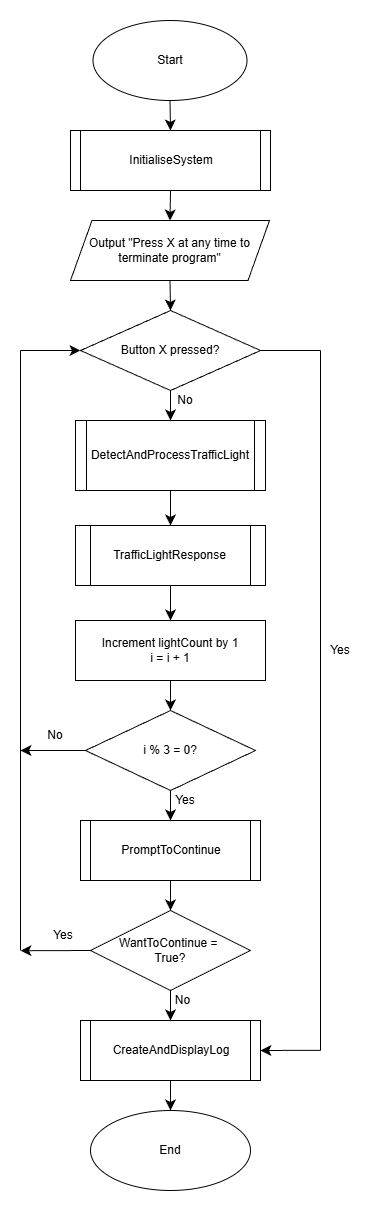

The diagram above was exported from draw.io. Its source (the exported page's mxGraphModel, read from the mxfile embedded in the PNG):
<mxGraphModel dx="1033" dy="1116" grid="1" gridSize="10" guides="1" tooltips="1" connect="1" arrows="1" fold="1" page="1" pageScale="1" pageWidth="827" pageHeight="1169" math="0" shadow="0">
  <root>
    <mxCell id="0" />
    <mxCell id="1" parent="0" />
    <mxCell id="EL7Fu4Cbgw6pvgJnO1Yp-6" edge="1" parent="1" source="EL7Fu4Cbgw6pvgJnO1Yp-1" style="edgeStyle=none;curved=1;rounded=0;orthogonalLoop=1;jettySize=auto;html=1;exitX=0.5;exitY=1;exitDx=0;exitDy=0;entryX=0.5;entryY=0;entryDx=0;entryDy=0;fontSize=12;startSize=8;endSize=8;" target="EL7Fu4Cbgw6pvgJnO1Yp-5">
      <mxGeometry relative="1" as="geometry" />
    </mxCell>
    <mxCell id="EL7Fu4Cbgw6pvgJnO1Yp-1" parent="1" style="ellipse;whiteSpace=wrap;html=1;" value="Start" vertex="1">
      <mxGeometry height="80" width="154" x="332.5" y="20" as="geometry" />
    </mxCell>
    <mxCell id="EL7Fu4Cbgw6pvgJnO1Yp-9" edge="1" parent="1" source="EL7Fu4Cbgw6pvgJnO1Yp-5" style="edgeStyle=none;curved=1;rounded=0;orthogonalLoop=1;jettySize=auto;html=1;exitX=0.5;exitY=1;exitDx=0;exitDy=0;entryX=0.5;entryY=0;entryDx=0;entryDy=0;fontSize=12;startSize=8;endSize=8;" target="EL7Fu4Cbgw6pvgJnO1Yp-8">
      <mxGeometry relative="1" as="geometry" />
    </mxCell>
    <mxCell id="EL7Fu4Cbgw6pvgJnO1Yp-5" parent="1" style="shape=process;whiteSpace=wrap;html=1;backgroundOutline=1;size=0.05;" value="InitialiseSystem" vertex="1">
      <mxGeometry height="60" width="200" x="310" y="130" as="geometry" />
    </mxCell>
    <mxCell id="EL7Fu4Cbgw6pvgJnO1Yp-12" edge="1" parent="1" source="EL7Fu4Cbgw6pvgJnO1Yp-8" style="edgeStyle=none;curved=1;rounded=0;orthogonalLoop=1;jettySize=auto;html=1;exitX=0.5;exitY=1;exitDx=0;exitDy=0;entryX=0.5;entryY=0;entryDx=0;entryDy=0;fontSize=12;startSize=8;endSize=8;" target="EL7Fu4Cbgw6pvgJnO1Yp-10">
      <mxGeometry relative="1" as="geometry" />
    </mxCell>
    <mxCell id="EL7Fu4Cbgw6pvgJnO1Yp-8" parent="1" style="shape=parallelogram;perimeter=parallelogramPerimeter;whiteSpace=wrap;html=1;fixedSize=1;size=21.5;" value="Output &quot;Press X at any time to terminate program&quot;" vertex="1">
      <mxGeometry height="60" width="199" x="310" y="220" as="geometry" />
    </mxCell>
    <mxCell id="EL7Fu4Cbgw6pvgJnO1Yp-14" edge="1" parent="1" source="EL7Fu4Cbgw6pvgJnO1Yp-10" style="edgeStyle=none;curved=1;rounded=0;orthogonalLoop=1;jettySize=auto;html=1;exitX=0.5;exitY=1;exitDx=0;exitDy=0;entryX=0.5;entryY=0;entryDx=0;entryDy=0;fontSize=12;startSize=8;endSize=8;" target="EL7Fu4Cbgw6pvgJnO1Yp-13">
      <mxGeometry relative="1" as="geometry" />
    </mxCell>
    <mxCell id="EL7Fu4Cbgw6pvgJnO1Yp-10" parent="1" style="rhombus;whiteSpace=wrap;html=1;" value="Button X pressed?" vertex="1">
      <mxGeometry height="80" width="180" x="320" y="310" as="geometry" />
    </mxCell>
    <mxCell id="EL7Fu4Cbgw6pvgJnO1Yp-18" edge="1" parent="1" source="EL7Fu4Cbgw6pvgJnO1Yp-13" style="edgeStyle=none;curved=1;rounded=0;orthogonalLoop=1;jettySize=auto;html=1;fontSize=12;startSize=8;endSize=8;" target="EL7Fu4Cbgw6pvgJnO1Yp-17" value="">
      <mxGeometry relative="1" as="geometry" />
    </mxCell>
    <mxCell id="EL7Fu4Cbgw6pvgJnO1Yp-13" parent="1" style="shape=process;whiteSpace=wrap;html=1;backgroundOutline=1;size=0.058823529411764705;" value="DetectAndProcessTrafficLight" vertex="1">
      <mxGeometry height="70" width="190" x="315" y="420" as="geometry" />
    </mxCell>
    <mxCell id="EL7Fu4Cbgw6pvgJnO1Yp-15" parent="1" style="text;html=1;whiteSpace=wrap;strokeColor=none;fillColor=none;align=center;verticalAlign=middle;rounded=0;" value="No" vertex="1">
      <mxGeometry height="20" width="50" x="400" y="390" as="geometry" />
    </mxCell>
    <mxCell id="EL7Fu4Cbgw6pvgJnO1Yp-21" edge="1" parent="1" source="EL7Fu4Cbgw6pvgJnO1Yp-17" style="edgeStyle=none;curved=1;rounded=0;orthogonalLoop=1;jettySize=auto;html=1;exitX=0.5;exitY=1;exitDx=0;exitDy=0;entryX=0.5;entryY=0;entryDx=0;entryDy=0;fontSize=12;startSize=8;endSize=8;" target="EL7Fu4Cbgw6pvgJnO1Yp-20">
      <mxGeometry relative="1" as="geometry" />
    </mxCell>
    <mxCell id="EL7Fu4Cbgw6pvgJnO1Yp-17" parent="1" style="shape=process;whiteSpace=wrap;html=1;backgroundOutline=1;size=0.07894736842105263;" value="TrafficLightResponse" vertex="1">
      <mxGeometry height="60" width="190" x="315" y="525" as="geometry" />
    </mxCell>
    <mxCell id="EL7Fu4Cbgw6pvgJnO1Yp-28" edge="1" parent="1" source="EL7Fu4Cbgw6pvgJnO1Yp-20" style="edgeStyle=none;curved=1;rounded=0;orthogonalLoop=1;jettySize=auto;html=1;exitX=0.5;exitY=1;exitDx=0;exitDy=0;entryX=0.5;entryY=0;entryDx=0;entryDy=0;fontSize=12;startSize=8;endSize=8;" target="EL7Fu4Cbgw6pvgJnO1Yp-22">
      <mxGeometry relative="1" as="geometry" />
    </mxCell>
    <mxCell id="EL7Fu4Cbgw6pvgJnO1Yp-20" parent="1" style="rounded=0;whiteSpace=wrap;html=1;" value="Increment lightCount by 1&lt;div&gt;i = i + 1&lt;/div&gt;" vertex="1">
      <mxGeometry height="60" width="190" x="315" y="620" as="geometry" />
    </mxCell>
    <mxCell id="EL7Fu4Cbgw6pvgJnO1Yp-30" edge="1" parent="1" source="EL7Fu4Cbgw6pvgJnO1Yp-22" style="edgeStyle=none;curved=1;rounded=0;orthogonalLoop=1;jettySize=auto;html=1;exitX=0.5;exitY=1;exitDx=0;exitDy=0;entryX=0.5;entryY=0;entryDx=0;entryDy=0;fontSize=12;startSize=8;endSize=8;" target="EL7Fu4Cbgw6pvgJnO1Yp-29">
      <mxGeometry relative="1" as="geometry" />
    </mxCell>
    <mxCell id="EL7Fu4Cbgw6pvgJnO1Yp-22" parent="1" style="rhombus;whiteSpace=wrap;html=1;" value="i % 3 = 0?" vertex="1">
      <mxGeometry height="80" width="170" x="325" y="710" as="geometry" />
    </mxCell>
    <mxCell id="EL7Fu4Cbgw6pvgJnO1Yp-25" edge="1" parent="1" style="endArrow=none;html=1;rounded=0;fontSize=12;startSize=8;endSize=8;curved=1;" value="">
      <mxGeometry height="50" relative="1" width="50" as="geometry">
        <Array as="points">
          <mxPoint x="260" y="710" />
        </Array>
        <mxPoint x="260" y="750" as="sourcePoint" />
        <mxPoint x="260" y="350" as="targetPoint" />
      </mxGeometry>
    </mxCell>
    <mxCell id="EL7Fu4Cbgw6pvgJnO1Yp-26" edge="1" parent="1" style="endArrow=classic;html=1;rounded=0;fontSize=12;startSize=8;endSize=8;curved=1;" value="">
      <mxGeometry height="50" relative="1" width="50" as="geometry">
        <Array as="points">
          <mxPoint x="303.06" y="350.06" />
        </Array>
        <mxPoint x="260" y="350" as="sourcePoint" />
        <mxPoint x="320" y="350" as="targetPoint" />
      </mxGeometry>
    </mxCell>
    <mxCell id="EL7Fu4Cbgw6pvgJnO1Yp-27" parent="1" style="text;html=1;whiteSpace=wrap;strokeColor=none;fillColor=none;align=center;verticalAlign=middle;rounded=0;" value="No" vertex="1">
      <mxGeometry height="30" width="60" x="265" y="720" as="geometry" />
    </mxCell>
    <mxCell id="EL7Fu4Cbgw6pvgJnO1Yp-34" edge="1" parent="1" source="EL7Fu4Cbgw6pvgJnO1Yp-29" style="edgeStyle=none;curved=1;rounded=0;orthogonalLoop=1;jettySize=auto;html=1;exitX=0.5;exitY=1;exitDx=0;exitDy=0;entryX=0.5;entryY=0;entryDx=0;entryDy=0;fontSize=12;startSize=8;endSize=8;" target="EL7Fu4Cbgw6pvgJnO1Yp-33">
      <mxGeometry relative="1" as="geometry" />
    </mxCell>
    <mxCell id="EL7Fu4Cbgw6pvgJnO1Yp-29" parent="1" style="shape=process;whiteSpace=wrap;html=1;backgroundOutline=1;size=0.05555555555555555;" value="PromptToContinue" vertex="1">
      <mxGeometry height="60" width="180" x="320" y="820" as="geometry" />
    </mxCell>
    <mxCell id="EL7Fu4Cbgw6pvgJnO1Yp-31" parent="1" style="text;html=1;whiteSpace=wrap;strokeColor=none;fillColor=none;align=center;verticalAlign=middle;rounded=0;" value="Yes" vertex="1">
      <mxGeometry height="20" width="50" x="400" y="790" as="geometry" />
    </mxCell>
    <mxCell id="EL7Fu4Cbgw6pvgJnO1Yp-37" edge="1" parent="1" source="EL7Fu4Cbgw6pvgJnO1Yp-33" style="edgeStyle=none;curved=1;rounded=0;orthogonalLoop=1;jettySize=auto;html=1;exitX=0.5;exitY=1;exitDx=0;exitDy=0;entryX=0.5;entryY=0;entryDx=0;entryDy=0;fontSize=12;startSize=8;endSize=8;" target="EL7Fu4Cbgw6pvgJnO1Yp-36">
      <mxGeometry relative="1" as="geometry" />
    </mxCell>
    <mxCell id="EL7Fu4Cbgw6pvgJnO1Yp-48" edge="1" parent="1" source="EL7Fu4Cbgw6pvgJnO1Yp-33" style="edgeStyle=none;curved=1;rounded=0;orthogonalLoop=1;jettySize=auto;html=1;exitX=0;exitY=0.5;exitDx=0;exitDy=0;fontSize=12;startSize=8;endSize=8;">
      <mxGeometry relative="1" as="geometry">
        <mxPoint x="260" y="950.2222222222222" as="targetPoint" />
      </mxGeometry>
    </mxCell>
    <mxCell id="EL7Fu4Cbgw6pvgJnO1Yp-33" parent="1" style="rhombus;whiteSpace=wrap;html=1;" value="WantToContinue =&amp;nbsp;&lt;div&gt;True?&lt;/div&gt;" vertex="1">
      <mxGeometry height="80" width="160" x="330" y="910" as="geometry" />
    </mxCell>
    <mxCell id="EL7Fu4Cbgw6pvgJnO1Yp-52" edge="1" parent="1" source="EL7Fu4Cbgw6pvgJnO1Yp-36" style="edgeStyle=none;curved=1;rounded=0;orthogonalLoop=1;jettySize=auto;html=1;exitX=0.5;exitY=1;exitDx=0;exitDy=0;entryX=0.5;entryY=0;entryDx=0;entryDy=0;fontSize=12;startSize=8;endSize=8;" target="EL7Fu4Cbgw6pvgJnO1Yp-51">
      <mxGeometry relative="1" as="geometry" />
    </mxCell>
    <mxCell id="EL7Fu4Cbgw6pvgJnO1Yp-36" parent="1" style="shape=process;whiteSpace=wrap;html=1;backgroundOutline=1;size=0.05555555555555555;" value="CreateAndDisplayLog" vertex="1">
      <mxGeometry height="60" width="180" x="320" y="1020" as="geometry" />
    </mxCell>
    <mxCell id="EL7Fu4Cbgw6pvgJnO1Yp-38" parent="1" style="text;html=1;whiteSpace=wrap;strokeColor=none;fillColor=none;align=center;verticalAlign=middle;rounded=0;" value="No" vertex="1">
      <mxGeometry height="20" width="55" x="395" y="990" as="geometry" />
    </mxCell>
    <mxCell id="EL7Fu4Cbgw6pvgJnO1Yp-42" edge="1" parent="1" style="endArrow=none;html=1;rounded=0;fontSize=12;startSize=8;endSize=8;curved=1;" value="">
      <mxGeometry height="50" relative="1" width="50" as="geometry">
        <mxPoint x="500" y="350" as="sourcePoint" />
        <mxPoint x="560" y="350" as="targetPoint" />
      </mxGeometry>
    </mxCell>
    <mxCell id="EL7Fu4Cbgw6pvgJnO1Yp-43" edge="1" parent="1" style="endArrow=none;html=1;rounded=0;fontSize=12;startSize=8;endSize=8;curved=1;" value="">
      <mxGeometry height="50" relative="1" width="50" as="geometry">
        <mxPoint x="560" y="1050" as="sourcePoint" />
        <mxPoint x="560" y="350" as="targetPoint" />
      </mxGeometry>
    </mxCell>
    <mxCell id="EL7Fu4Cbgw6pvgJnO1Yp-44" edge="1" parent="1" style="endArrow=classic;html=1;rounded=0;fontSize=12;startSize=8;endSize=8;curved=1;entryX=1;entryY=0.5;entryDx=0;entryDy=0;" target="EL7Fu4Cbgw6pvgJnO1Yp-36" value="">
      <mxGeometry height="50" relative="1" width="50" as="geometry">
        <mxPoint x="560" y="1049.82" as="sourcePoint" />
        <mxPoint x="520" y="1049.82" as="targetPoint" />
      </mxGeometry>
    </mxCell>
    <mxCell id="EL7Fu4Cbgw6pvgJnO1Yp-45" parent="1" style="text;html=1;whiteSpace=wrap;strokeColor=none;fillColor=none;align=center;verticalAlign=middle;rounded=0;" value="Yes" vertex="1">
      <mxGeometry height="30" width="60" x="550" y="635" as="geometry" />
    </mxCell>
    <mxCell id="EL7Fu4Cbgw6pvgJnO1Yp-47" edge="1" parent="1" source="EL7Fu4Cbgw6pvgJnO1Yp-27" style="endArrow=classic;html=1;rounded=0;fontSize=12;startSize=8;endSize=8;curved=1;exitX=1;exitY=1;exitDx=0;exitDy=0;" value="">
      <mxGeometry height="50" relative="1" width="50" as="geometry">
        <mxPoint x="285.5376344086021" y="748.6518279569893" as="sourcePoint" />
        <mxPoint x="260" y="750" as="targetPoint" />
      </mxGeometry>
    </mxCell>
    <mxCell id="EL7Fu4Cbgw6pvgJnO1Yp-50" edge="1" parent="1" style="endArrow=none;html=1;rounded=0;fontSize=12;startSize=8;endSize=8;curved=1;" value="">
      <mxGeometry height="50" relative="1" width="50" as="geometry">
        <mxPoint x="260" y="950" as="sourcePoint" />
        <mxPoint x="260" y="750" as="targetPoint" />
      </mxGeometry>
    </mxCell>
    <mxCell id="EL7Fu4Cbgw6pvgJnO1Yp-51" parent="1" style="ellipse;whiteSpace=wrap;html=1;" value="End" vertex="1">
      <mxGeometry height="80" width="160" x="330" y="1110" as="geometry" />
    </mxCell>
    <mxCell id="EL7Fu4Cbgw6pvgJnO1Yp-53" parent="1" style="text;html=1;whiteSpace=wrap;strokeColor=none;fillColor=none;align=center;verticalAlign=middle;rounded=0;" value="Yes" vertex="1">
      <mxGeometry height="30" width="60" x="272.5" y="920" as="geometry" />
    </mxCell>
  </root>
</mxGraphModel>